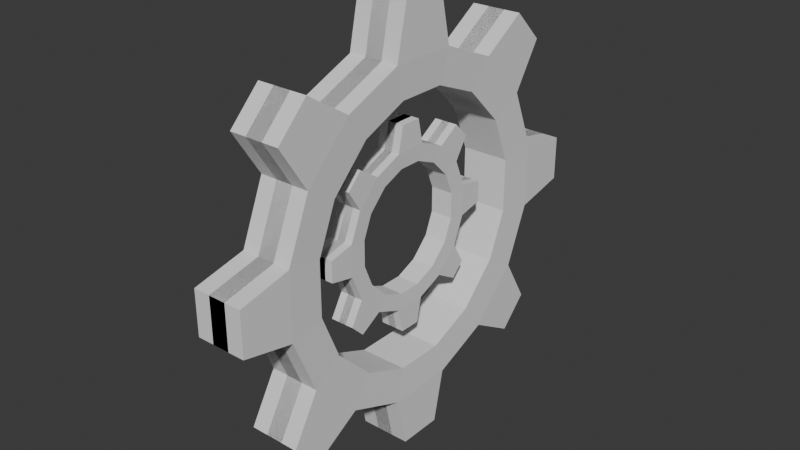 # Source: gear_2.blend  (saved by Blender 5.1.29; exported with 4.5.12 LTS)
import bpy
from mathutils import Matrix  # noqa: F401  (used for matrix-valued properties, if any)

bpy.ops.wm.read_factory_settings(use_empty=True)
scene = bpy.context.scene
scene.name = 'Scene'

# ---- collections
col_collection = bpy.data.collections.new('Collection'); scene.collection.children.link(col_collection)

# ---- world
world_world = bpy.data.worlds.new('World'); scene.world = world_world
world_world.use_nodes = True; world_world.node_tree.nodes.clear()
_N = world_world.node_tree.nodes; _L = world_world.node_tree.links
n0 = _N.new('ShaderNodeOutputWorld'); n0.name = 'World Output'; n0.location = (200, 100)
n1 = _N.new('ShaderNodeBackground'); n1.name = 'Background'; n1.location = (-200, 100)
n1.inputs[0].default_value = (0.05088, 0.05088, 0.05088, 1.0)
_L.new(n1.outputs[0], n0.inputs[0])
n0.is_active_output = True
world_world.color = (0.05088, 0.05088, 0.05088)
world_world.sun_shadow_jitter_overblur = 0.0

# ---- meshes
me_plane = bpy.data.meshes.new('Plane')
me_plane.from_pydata([(-0.3006, 0.7741, 7.516), (-0.3006, 5.862, 4.767), (-0.3006, 4.767, 5.862), (-0.3006, 7.516, 0.7741), (-0.3006, 7.516, -0.7741), (-0.3006, 0.7741, -7.516), (-0.3006, 5.807, -4.822), (-0.3006, 4.822, -5.807), (0.8291, 2.458, 3.891), (0.8291, 0.8429, 4.56), (0.8291, 0.8429, -4.56), (0.8291, 2.458, -3.891), (0.8291, 3.791, -2.558), (0.8291, 4.46, -0.9424), (0.8291, 4.46, 0.9424), (0.8291, 3.791, 2.558), (0.882, 0.7741, 7.516), (0.882, 0.7741, -7.516), (0.882, 4.822, -5.807), (0.882, 5.807, -4.822), (0.882, 7.516, -0.7741), (0.882, 7.516, 0.7741), (0.882, 5.862, 4.767), (0.882, 4.767, 5.862), (-0.3006, 0.0, 7.516), (0.882, 0.0, 5.694), (0.882, 0.0, 7.516), (-0.3006, 0.0, -7.516), (0.882, 0.0, -5.694), (0.882, 0.0, -7.516), (-0.3006, 3.197, 4.855), (-0.3006, 1.173, 5.694), (-0.3006, 1.173, -5.694), (-0.3006, 3.197, -4.855), (-0.3006, 4.855, -3.197), (-0.3006, 5.694, -1.173), (-0.3006, 5.694, 1.173), (-0.3006, 4.855, 3.197), (0.882, 3.197, 4.855), (0.882, 1.173, 5.694), (0.882, 1.173, -5.694), (0.8291, 0.0, -4.56), (0.882, 3.197, -4.855), (0.882, 4.855, -3.197), (0.882, 5.694, -1.173), (0.882, 5.694, 1.173), (0.882, 4.855, 3.197), (0.8291, 0.0, 4.56), (0.0, 2.458, 3.891), (0.0, 0.8429, 4.56), (0.0, 0.8429, -4.56), (0.0, 2.458, -3.891), (0.0, 3.791, -2.558), (0.0, 4.46, -0.9424), (0.0, 4.46, 0.9424), (0.0, 3.791, 2.558), (0.0, 0.0, -4.56), (0.0, 0.0, 4.56), (0.3006, 0.7741, 7.516), (0.3006, 5.862, 4.767), (0.3006, 4.767, 5.862), (0.3006, 7.516, 0.7741), (0.3006, 7.516, -0.7741), (0.3006, 0.7741, -7.516), (0.3006, 5.807, -4.822), (0.3006, 4.822, -5.807), (-0.8291, 2.458, 3.891), (-0.8291, 0.8429, 4.56), (-0.8291, 0.8429, -4.56), (-0.8291, 2.458, -3.891), (-0.8291, 3.791, -2.558), (-0.8291, 4.46, -0.9424), (-0.8291, 4.46, 0.9424), (-0.8291, 3.791, 2.558), (-0.882, 0.7741, 7.516), (-0.882, 0.7741, -7.516), (-0.882, 4.822, -5.807), (-0.882, 5.807, -4.822), (-0.882, 7.516, -0.7741), (-0.882, 7.516, 0.7741), (-0.882, 5.862, 4.767), (-0.882, 4.767, 5.862), (0.3006, 0.0, 7.516), (-0.882, 0.0, 5.694), (-0.882, 0.0, 7.516), (0.3006, 0.0, -7.516), (-0.882, 0.0, -5.694), (-0.882, 0.0, -7.516), (0.3006, 3.197, 4.855), (0.3006, 1.173, 5.694), (0.3006, 1.173, -5.694), (0.3006, 3.197, -4.855), (0.3006, 4.855, -3.197), (0.3006, 5.694, -1.173), (0.3006, 5.694, 1.173), (0.3006, 4.855, 3.197), (-0.882, 3.197, 4.855), (-0.882, 1.173, 5.694), (-0.882, 1.173, -5.694), (-0.8291, 0.0, -4.56), (-0.882, 3.197, -4.855), (-0.882, 4.855, -3.197), (-0.882, 5.694, -1.173), (-0.882, 5.694, 1.173), (-0.882, 4.855, 3.197), (-0.8291, 0.0, 4.56), (-0.3006, -0.7741, 7.516), (-0.3006, -5.862, 4.767), (-0.3006, -4.767, 5.862), (-0.3006, -7.516, 0.7741), (-0.3006, -7.516, -0.7741), (-0.3006, -0.7741, -7.516), (-0.3006, -5.807, -4.822), (-0.3006, -4.822, -5.807), (0.8291, -2.458, 3.891), (0.8291, -0.8429, 4.56), (0.8291, -0.8429, -4.56), (0.8291, -2.458, -3.891), (0.8291, -3.791, -2.558), (0.8291, -4.46, -0.9424), (0.8291, -4.46, 0.9424), (0.8291, -3.791, 2.558), (0.882, -0.7741, 7.516), (0.882, -0.7741, -7.516), (0.882, -4.822, -5.807), (0.882, -5.807, -4.822), (0.882, -7.516, -0.7741), (0.882, -7.516, 0.7741), (0.882, -5.862, 4.767), (0.882, -4.767, 5.862), (-0.3006, -3.197, 4.855), (-0.3006, -1.173, 5.694), (-0.3006, -1.173, -5.694), (-0.3006, -3.197, -4.855), (-0.3006, -4.855, -3.197), (-0.3006, -5.694, -1.173), (-0.3006, -5.694, 1.173), (-0.3006, -4.855, 3.197), (0.882, -3.197, 4.855), (0.882, -1.173, 5.694), (0.882, -1.173, -5.694), (0.882, -3.197, -4.855), (0.882, -4.855, -3.197), (0.882, -5.694, -1.173), (0.882, -5.694, 1.173), (0.882, -4.855, 3.197), (0.0, -2.458, 3.891), (0.0, -0.8429, 4.56), (0.0, -0.8429, -4.56), (0.0, -2.458, -3.891), (0.0, -3.791, -2.558), (0.0, -4.46, -0.9424), (0.0, -4.46, 0.9424), (0.0, -3.791, 2.558), (0.3006, -0.7741, 7.516), (0.3006, -5.862, 4.767), (0.3006, -4.767, 5.862), (0.3006, -7.516, 0.7741), (0.3006, -7.516, -0.7741), (0.3006, -0.7741, -7.516), (0.3006, -5.807, -4.822), (0.3006, -4.822, -5.807), (-0.8291, -2.458, 3.891), (-0.8291, -0.8429, 4.56), (-0.8291, -0.8429, -4.56), (-0.8291, -2.458, -3.891), (-0.8291, -3.791, -2.558), (-0.8291, -4.46, -0.9424), (-0.8291, -4.46, 0.9424), (-0.8291, -3.791, 2.558), (-0.882, -0.7741, 7.516), (-0.882, -0.7741, -7.516), (-0.882, -4.822, -5.807), (-0.882, -5.807, -4.822), (-0.882, -7.516, -0.7741), (-0.882, -7.516, 0.7741), (-0.882, -5.862, 4.767), (-0.882, -4.767, 5.862), (0.3006, -3.197, 4.855), (0.3006, -1.173, 5.694), (0.3006, -1.173, -5.694), (0.3006, -3.197, -4.855), (0.3006, -4.855, -3.197), (0.3006, -5.694, -1.173), (0.3006, -5.694, 1.173), (0.3006, -4.855, 3.197), (-0.882, -3.197, 4.855), (-0.882, -1.173, 5.694), (-0.882, -1.173, -5.694), (-0.882, -3.197, -4.855), (-0.882, -4.855, -3.197), (-0.882, -5.694, -1.173), (-0.882, -5.694, 1.173), (-0.882, -4.855, 3.197)], [], [(25, 39, 16, 26), (38, 46, 22, 23), (45, 44, 20, 21), (43, 42, 18, 19), (30, 31, 39, 38), (36, 37, 46, 45), (31, 0, 16, 39), (27, 5, 17, 29), (2, 30, 38, 23), (7, 6, 19, 18), (37, 1, 22, 46), (4, 3, 21, 20), (3, 36, 45, 21), (1, 2, 23, 22), (32, 33, 42, 40), (35, 4, 20, 44), (5, 32, 40, 17), (6, 34, 43, 19), (34, 35, 44, 43), (33, 7, 18, 42), (0, 24, 26, 16), (40, 28, 29, 17), (9, 8, 38, 39), (10, 41, 28, 40), (11, 10, 40, 42), (12, 11, 42, 43), (13, 12, 43, 44), (14, 13, 44, 45), (15, 14, 45, 46), (8, 15, 46, 38), (47, 9, 39, 25), (15, 8, 48, 55), (12, 13, 53, 52), (41, 10, 50, 56), (9, 47, 57, 49), (13, 14, 54, 53), (10, 11, 51, 50), (14, 15, 55, 54), (11, 12, 52, 51), (8, 9, 49, 48), (83, 84, 74, 97), (96, 81, 80, 104), (103, 79, 78, 102), (101, 77, 76, 100), (88, 96, 97, 89), (94, 103, 104, 95), (89, 97, 74, 58), (85, 87, 75, 63), (60, 81, 96, 88), (65, 76, 77, 64), (95, 104, 80, 59), (62, 78, 79, 61), (61, 79, 103, 94), (59, 80, 81, 60), (90, 98, 100, 91), (93, 102, 78, 62), (63, 75, 98, 90), (64, 77, 101, 92), (92, 101, 102, 93), (91, 100, 76, 65), (58, 74, 84, 82), (98, 75, 87, 86), (67, 97, 96, 66), (68, 98, 86, 99), (69, 100, 98, 68), (70, 101, 100, 69), (71, 102, 101, 70), (72, 103, 102, 71), (73, 104, 103, 72), (66, 96, 104, 73), (105, 83, 97, 67), (73, 55, 48, 66), (70, 52, 53, 71), (99, 56, 50, 68), (67, 49, 57, 105), (71, 53, 54, 72), (68, 50, 51, 69), (72, 54, 55, 73), (69, 51, 52, 70), (66, 48, 49, 67), (25, 26, 122, 139), (138, 129, 128, 145), (144, 127, 126, 143), (142, 125, 124, 141), (130, 138, 139, 131), (136, 144, 145, 137), (131, 139, 122, 106), (27, 29, 123, 111), (108, 129, 138, 130), (113, 124, 125, 112), (137, 145, 128, 107), (110, 126, 127, 109), (109, 127, 144, 136), (107, 128, 129, 108), (132, 140, 141, 133), (135, 143, 126, 110), (111, 123, 140, 132), (112, 125, 142, 134), (134, 142, 143, 135), (133, 141, 124, 113), (106, 122, 26, 24), (140, 123, 29, 28), (115, 139, 138, 114), (116, 140, 28, 41), (117, 141, 140, 116), (118, 142, 141, 117), (119, 143, 142, 118), (120, 144, 143, 119), (121, 145, 144, 120), (114, 138, 145, 121), (47, 25, 139, 115), (121, 153, 146, 114), (118, 150, 151, 119), (41, 56, 148, 116), (115, 147, 57, 47), (119, 151, 152, 120), (116, 148, 149, 117), (120, 152, 153, 121), (117, 149, 150, 118), (114, 146, 147, 115), (83, 187, 170, 84), (186, 193, 176, 177), (192, 191, 174, 175), (190, 189, 172, 173), (178, 179, 187, 186), (184, 185, 193, 192), (179, 154, 170, 187), (85, 159, 171, 87), (156, 178, 186, 177), (161, 160, 173, 172), (185, 155, 176, 193), (158, 157, 175, 174), (157, 184, 192, 175), (155, 156, 177, 176), (180, 181, 189, 188), (183, 158, 174, 191), (159, 180, 188, 171), (160, 182, 190, 173), (182, 183, 191, 190), (181, 161, 172, 189), (154, 82, 84, 170), (188, 86, 87, 171), (163, 162, 186, 187), (164, 99, 86, 188), (165, 164, 188, 189), (166, 165, 189, 190), (167, 166, 190, 191), (168, 167, 191, 192), (169, 168, 192, 193), (162, 169, 193, 186), (105, 163, 187, 83), (169, 162, 146, 153), (166, 167, 151, 150), (99, 164, 148, 56), (163, 105, 57, 147), (167, 168, 152, 151), (164, 165, 149, 148), (168, 169, 153, 152), (165, 166, 150, 149), (162, 163, 147, 146)])
_uv = me_plane.uv_layers.new(name='UVMap')
_uv.uv.foreach_set('vector', [0.03931, 0.5, 0.03931, 0.5949, 0.03931, 0.5949, 0.03931, 0.5, 0.1071, 0.7587, 0.2413, 0.8929, 0.2413, 0.8929, 0.1071, 0.7587, 0.4051, 0.9607, 0.5949, 0.9607, 0.5949, 0.9607, 0.4051, 0.9607, 0.7587, 0.8929, 0.8929, 0.7587, 0.8929, 0.7587, 0.7587, 0.8929, 0.1071, 0.7587, 0.03931, 0.5949, 0.03931, 0.5949, 0.1071, 0.7587, 0.4051, 0.9607, 0.2413, 0.8929, 0.2413, 0.8929, 0.4051, 0.9607, 0.03931, 0.5949, 0.03931, 0.5949, 0.03931, 0.5949, 0.03931, 0.5949, 0.9607, 0.5, 0.9607, 0.5949, 0.9607, 0.5949, 0.9607, 0.5, 0.1071, 0.7587, 0.1071, 0.7587, 0.1071, 0.7587, 0.1071, 0.7587, 0.8929, 0.7587, 0.7587, 0.8929, 0.7587, 0.8929, 0.8929, 0.7587, 0.2413, 0.8929, 0.2413, 0.8929, 0.2413, 0.8929, 0.2413, 0.8929, 0.5949, 0.9607, 0.4051, 0.9607, 0.4051, 0.9607, 0.5949, 0.9607, 0.4051, 0.9607, 0.4051, 0.9607, 0.4051, 0.9607, 0.4051, 0.9607, 0.2413, 0.8929, 0.1071, 0.7587, 0.1071, 0.7587, 0.2413, 0.8929, 0.9607, 0.5949, 0.8929, 0.7587, 0.8929, 0.7587, 0.9607, 0.5949, 0.5949, 0.9607, 0.5949, 0.9607, 0.5949, 0.9607, 0.5949, 0.9607, 0.9607, 0.5949, 0.9607, 0.5949, 0.9607, 0.5949, 0.9607, 0.5949, 0.7587, 0.8929, 0.7587, 0.8929, 0.7587, 0.8929, 0.7587, 0.8929, 0.7587, 0.8929, 0.5949, 0.9607, 0.5949, 0.9607, 0.7587, 0.8929, 0.8929, 0.7587, 0.8929, 0.7587, 0.8929, 0.7587, 0.8929, 0.7587, 0.03931, 0.5949, 0.03931, 0.5, 0.03931, 0.5, 0.03931, 0.5949, 0.9607, 0.5949, 0.9607, 0.5, 0.9607, 0.5, 0.9607, 0.5949, 0.0808, 0.5866, 0.1423, 0.7352, 0.1071, 0.7587, 0.03931, 0.5949, 0.9192, 0.5866, 0.9192, 0.5415, 0.9607, 0.5, 0.9607, 0.5949, 0.8577, 0.7352, 0.9192, 0.5866, 0.9607, 0.5949, 0.8929, 0.7587, 0.7352, 0.8577, 0.8577, 0.7352, 0.8929, 0.7587, 0.7587, 0.8929, 0.5866, 0.9192, 0.7352, 0.8577, 0.7587, 0.8929, 0.5949, 0.9607, 0.4134, 0.9192, 0.5866, 0.9192, 0.5949, 0.9607, 0.4051, 0.9607, 0.2648, 0.8577, 0.4134, 0.9192, 0.4051, 0.9607, 0.2413, 0.8929, 0.1423, 0.7352, 0.2648, 0.8577, 0.2413, 0.8929, 0.1071, 0.7587, 0.0808, 0.5415, 0.0808, 0.5866, 0.03931, 0.5949, 0.03931, 0.5, 0.2648, 0.8577, 0.1423, 0.7352, 0.1423, 0.7352, 0.2648, 0.8577, 0.7352, 0.8577, 0.5866, 0.9192, 0.5866, 0.9192, 0.7352, 0.8577, 0.9192, 0.5415, 0.9192, 0.5866, 0.9192, 0.5866, 0.9192, 0.5415, 0.0808, 0.5866, 0.0808, 0.5415, 0.0808, 0.5415, 0.0808, 0.5866, 0.5866, 0.9192, 0.4134, 0.9192, 0.4134, 0.9192, 0.5866, 0.9192, 0.9192, 0.5866, 0.8577, 0.7352, 0.8577, 0.7352, 0.9192, 0.5866, 0.4134, 0.9192, 0.2648, 0.8577, 0.2648, 0.8577, 0.4134, 0.9192, 0.8577, 0.7352, 0.7352, 0.8577, 0.7352, 0.8577, 0.8577, 0.7352, 0.1423, 0.7352, 0.0808, 0.5866, 0.0808, 0.5866, 0.1423, 0.7352, 0.03931, 0.5, 0.03931, 0.5, 0.03931, 0.5949, 0.03931, 0.5949, 0.1071, 0.7587, 0.1071, 0.7587, 0.2413, 0.8929, 0.2413, 0.8929, 0.4051, 0.9607, 0.4051, 0.9607, 0.5949, 0.9607, 0.5949, 0.9607, 0.7587, 0.8929, 0.7587, 0.8929, 0.8929, 0.7587, 0.8929, 0.7587, 0.1071, 0.7587, 0.1071, 0.7587, 0.03931, 0.5949, 0.03931, 0.5949, 0.4051, 0.9607, 0.4051, 0.9607, 0.2413, 0.8929, 0.2413, 0.8929, 0.03931, 0.5949, 0.03931, 0.5949, 0.03931, 0.5949, 0.03931, 0.5949, 0.9607, 0.5, 0.9607, 0.5, 0.9607, 0.5949, 0.9607, 0.5949, 0.1071, 0.7587, 0.1071, 0.7587, 0.1071, 0.7587, 0.1071, 0.7587, 0.8929, 0.7587, 0.8929, 0.7587, 0.7587, 0.8929, 0.7587, 0.8929, 0.2413, 0.8929, 0.2413, 0.8929, 0.2413, 0.8929, 0.2413, 0.8929, 0.5949, 0.9607, 0.5949, 0.9607, 0.4051, 0.9607, 0.4051, 0.9607, 0.4051, 0.9607, 0.4051, 0.9607, 0.4051, 0.9607, 0.4051, 0.9607, 0.2413, 0.8929, 0.2413, 0.8929, 0.1071, 0.7587, 0.1071, 0.7587, 0.9607, 0.5949, 0.9607, 0.5949, 0.8929, 0.7587, 0.8929, 0.7587, 0.5949, 0.9607, 0.5949, 0.9607, 0.5949, 0.9607, 0.5949, 0.9607, 0.9607, 0.5949, 0.9607, 0.5949, 0.9607, 0.5949, 0.9607, 0.5949, 0.7587, 0.8929, 0.7587, 0.8929, 0.7587, 0.8929, 0.7587, 0.8929, 0.7587, 0.8929, 0.7587, 0.8929, 0.5949, 0.9607, 0.5949, 0.9607, 0.8929, 0.7587, 0.8929, 0.7587, 0.8929, 0.7587, 0.8929, 0.7587, 0.03931, 0.5949, 0.03931, 0.5949, 0.03931, 0.5, 0.03931, 0.5, 0.9607, 0.5949, 0.9607, 0.5949, 0.9607, 0.5, 0.9607, 0.5, 0.0808, 0.5866, 0.03931, 0.5949, 0.1071, 0.7587, 0.1423, 0.7352, 0.9192, 0.5866, 0.9607, 0.5949, 0.9607, 0.5, 0.9192, 0.5415, 0.8577, 0.7352, 0.8929, 0.7587, 0.9607, 0.5949, 0.9192, 0.5866, 0.7352, 0.8577, 0.7587, 0.8929, 0.8929, 0.7587, 0.8577, 0.7352, 0.5866, 0.9192, 0.5949, 0.9607, 0.7587, 0.8929, 0.7352, 0.8577, 0.4134, 0.9192, 0.4051, 0.9607, 0.5949, 0.9607, 0.5866, 0.9192, 0.2648, 0.8577, 0.2413, 0.8929, 0.4051, 0.9607, 0.4134, 0.9192, 0.1423, 0.7352, 0.1071, 0.7587, 0.2413, 0.8929, 0.2648, 0.8577, 0.0808, 0.5415, 0.03931, 0.5, 0.03931, 0.5949, 0.0808, 0.5866, 0.2648, 0.8577, 0.2648, 0.8577, 0.1423, 0.7352, 0.1423, 0.7352, 0.7352, 0.8577, 0.7352, 0.8577, 0.5866, 0.9192, 0.5866, 0.9192, 0.9192, 0.5415, 0.9192, 0.5415, 0.9192, 0.5866, 0.9192, 0.5866, 0.0808, 0.5866, 0.0808, 0.5866, 0.0808, 0.5415, 0.0808, 0.5415, 0.5866, 0.9192, 0.5866, 0.9192, 0.4134, 0.9192, 0.4134, 0.9192, 0.9192, 0.5866, 0.9192, 0.5866, 0.8577, 0.7352, 0.8577, 0.7352, 0.4134, 0.9192, 0.4134, 0.9192, 0.2648, 0.8577, 0.2648, 0.8577, 0.8577, 0.7352, 0.8577, 0.7352, 0.7352, 0.8577, 0.7352, 0.8577, 0.1423, 0.7352, 0.1423, 0.7352, 0.0808, 0.5866, 0.0808, 0.5866, 0.03931, 0.5, 0.03931, 0.5, 0.03931, 0.5949, 0.03931, 0.5949, 0.1071, 0.7587, 0.1071, 0.7587, 0.2413, 0.8929, 0.2413, 0.8929, 0.4051, 0.9607, 0.4051, 0.9607, 0.5949, 0.9607, 0.5949, 0.9607, 0.7587, 0.8929, 0.7587, 0.8929, 0.8929, 0.7587, 0.8929, 0.7587, 0.1071, 0.7587, 0.1071, 0.7587, 0.03931, 0.5949, 0.03931, 0.5949, 0.4051, 0.9607, 0.4051, 0.9607, 0.2413, 0.8929, 0.2413, 0.8929, 0.03931, 0.5949, 0.03931, 0.5949, 0.03931, 0.5949, 0.03931, 0.5949, 0.9607, 0.5, 0.9607, 0.5, 0.9607, 0.5949, 0.9607, 0.5949, 0.1071, 0.7587, 0.1071, 0.7587, 0.1071, 0.7587, 0.1071, 0.7587, 0.8929, 0.7587, 0.8929, 0.7587, 0.7587, 0.8929, 0.7587, 0.8929, 0.2413, 0.8929, 0.2413, 0.8929, 0.2413, 0.8929, 0.2413, 0.8929, 0.5949, 0.9607, 0.5949, 0.9607, 0.4051, 0.9607, 0.4051, 0.9607, 0.4051, 0.9607, 0.4051, 0.9607, 0.4051, 0.9607, 0.4051, 0.9607, 0.2413, 0.8929, 0.2413, 0.8929, 0.1071, 0.7587, 0.1071, 0.7587, 0.9607, 0.5949, 0.9607, 0.5949, 0.8929, 0.7587, 0.8929, 0.7587, 0.5949, 0.9607, 0.5949, 0.9607, 0.5949, 0.9607, 0.5949, 0.9607, 0.9607, 0.5949, 0.9607, 0.5949, 0.9607, 0.5949, 0.9607, 0.5949, 0.7587, 0.8929, 0.7587, 0.8929, 0.7587, 0.8929, 0.7587, 0.8929, 0.7587, 0.8929, 0.7587, 0.8929, 0.5949, 0.9607, 0.5949, 0.9607, 0.8929, 0.7587, 0.8929, 0.7587, 0.8929, 0.7587, 0.8929, 0.7587, 0.03931, 0.5949, 0.03931, 0.5949, 0.03931, 0.5, 0.03931, 0.5, 0.9607, 0.5949, 0.9607, 0.5949, 0.9607, 0.5, 0.9607, 0.5, 0.0808, 0.5866, 0.03931, 0.5949, 0.1071, 0.7587, 0.1423, 0.7352, 0.9192, 0.5866, 0.9607, 0.5949, 0.9607, 0.5, 0.9192, 0.5415, 0.8577, 0.7352, 0.8929, 0.7587, 0.9607, 0.5949, 0.9192, 0.5866, 0.7352, 0.8577, 0.7587, 0.8929, 0.8929, 0.7587, 0.8577, 0.7352, 0.5866, 0.9192, 0.5949, 0.9607, 0.7587, 0.8929, 0.7352, 0.8577, 0.4134, 0.9192, 0.4051, 0.9607, 0.5949, 0.9607, 0.5866, 0.9192, 0.2648, 0.8577, 0.2413, 0.8929, 0.4051, 0.9607, 0.4134, 0.9192, 0.1423, 0.7352, 0.1071, 0.7587, 0.2413, 0.8929, 0.2648, 0.8577, 0.0808, 0.5415, 0.03931, 0.5, 0.03931, 0.5949, 0.0808, 0.5866, 0.2648, 0.8577, 0.2648, 0.8577, 0.1423, 0.7352, 0.1423, 0.7352, 0.7352, 0.8577, 0.7352, 0.8577, 0.5866, 0.9192, 0.5866, 0.9192, 0.9192, 0.5415, 0.9192, 0.5415, 0.9192, 0.5866, 0.9192, 0.5866, 0.0808, 0.5866, 0.0808, 0.5866, 0.0808, 0.5415, 0.0808, 0.5415, 0.5866, 0.9192, 0.5866, 0.9192, 0.4134, 0.9192, 0.4134, 0.9192, 0.9192, 0.5866, 0.9192, 0.5866, 0.8577, 0.7352, 0.8577, 0.7352, 0.4134, 0.9192, 0.4134, 0.9192, 0.2648, 0.8577, 0.2648, 0.8577, 0.8577, 0.7352, 0.8577, 0.7352, 0.7352, 0.8577, 0.7352, 0.8577, 0.1423, 0.7352, 0.1423, 0.7352, 0.0808, 0.5866, 0.0808, 0.5866, 0.03931, 0.5, 0.03931, 0.5949, 0.03931, 0.5949, 0.03931, 0.5, 0.1071, 0.7587, 0.2413, 0.8929, 0.2413, 0.8929, 0.1071, 0.7587, 0.4051, 0.9607, 0.5949, 0.9607, 0.5949, 0.9607, 0.4051, 0.9607, 0.7587, 0.8929, 0.8929, 0.7587, 0.8929, 0.7587, 0.7587, 0.8929, 0.1071, 0.7587, 0.03931, 0.5949, 0.03931, 0.5949, 0.1071, 0.7587, 0.4051, 0.9607, 0.2413, 0.8929, 0.2413, 0.8929, 0.4051, 0.9607, 0.03931, 0.5949, 0.03931, 0.5949, 0.03931, 0.5949, 0.03931, 0.5949, 0.9607, 0.5, 0.9607, 0.5949, 0.9607, 0.5949, 0.9607, 0.5, 0.1071, 0.7587, 0.1071, 0.7587, 0.1071, 0.7587, 0.1071, 0.7587, 0.8929, 0.7587, 0.7587, 0.8929, 0.7587, 0.8929, 0.8929, 0.7587, 0.2413, 0.8929, 0.2413, 0.8929, 0.2413, 0.8929, 0.2413, 0.8929, 0.5949, 0.9607, 0.4051, 0.9607, 0.4051, 0.9607, 0.5949, 0.9607, 0.4051, 0.9607, 0.4051, 0.9607, 0.4051, 0.9607, 0.4051, 0.9607, 0.2413, 0.8929, 0.1071, 0.7587, 0.1071, 0.7587, 0.2413, 0.8929, 0.9607, 0.5949, 0.8929, 0.7587, 0.8929, 0.7587, 0.9607, 0.5949, 0.5949, 0.9607, 0.5949, 0.9607, 0.5949, 0.9607, 0.5949, 0.9607, 0.9607, 0.5949, 0.9607, 0.5949, 0.9607, 0.5949, 0.9607, 0.5949, 0.7587, 0.8929, 0.7587, 0.8929, 0.7587, 0.8929, 0.7587, 0.8929, 0.7587, 0.8929, 0.5949, 0.9607, 0.5949, 0.9607, 0.7587, 0.8929, 0.8929, 0.7587, 0.8929, 0.7587, 0.8929, 0.7587, 0.8929, 0.7587, 0.03931, 0.5949, 0.03931, 0.5, 0.03931, 0.5, 0.03931, 0.5949, 0.9607, 0.5949, 0.9607, 0.5, 0.9607, 0.5, 0.9607, 0.5949, 0.0808, 0.5866, 0.1423, 0.7352, 0.1071, 0.7587, 0.03931, 0.5949, 0.9192, 0.5866, 0.9192, 0.5415, 0.9607, 0.5, 0.9607, 0.5949, 0.8577, 0.7352, 0.9192, 0.5866, 0.9607, 0.5949, 0.8929, 0.7587, 0.7352, 0.8577, 0.8577, 0.7352, 0.8929, 0.7587, 0.7587, 0.8929, 0.5866, 0.9192, 0.7352, 0.8577, 0.7587, 0.8929, 0.5949, 0.9607, 0.4134, 0.9192, 0.5866, 0.9192, 0.5949, 0.9607, 0.4051, 0.9607, 0.2648, 0.8577, 0.4134, 0.9192, 0.4051, 0.9607, 0.2413, 0.8929, 0.1423, 0.7352, 0.2648, 0.8577, 0.2413, 0.8929, 0.1071, 0.7587, 0.0808, 0.5415, 0.0808, 0.5866, 0.03931, 0.5949, 0.03931, 0.5, 0.2648, 0.8577, 0.1423, 0.7352, 0.1423, 0.7352, 0.2648, 0.8577, 0.7352, 0.8577, 0.5866, 0.9192, 0.5866, 0.9192, 0.7352, 0.8577, 0.9192, 0.5415, 0.9192, 0.5866, 0.9192, 0.5866, 0.9192, 0.5415, 0.0808, 0.5866, 0.0808, 0.5415, 0.0808, 0.5415, 0.0808, 0.5866, 0.5866, 0.9192, 0.4134, 0.9192, 0.4134, 0.9192, 0.5866, 0.9192, 0.9192, 0.5866, 0.8577, 0.7352, 0.8577, 0.7352, 0.9192, 0.5866, 0.4134, 0.9192, 0.2648, 0.8577, 0.2648, 0.8577, 0.4134, 0.9192, 0.8577, 0.7352, 0.7352, 0.8577, 0.7352, 0.8577, 0.8577, 0.7352, 0.1423, 0.7352, 0.0808, 0.5866, 0.0808, 0.5866, 0.1423, 0.7352])
me_plane.update()
me_plane_001 = bpy.data.meshes.new('Plane.001')
me_plane_001.from_pydata([(-0.3006, 0.7741, 7.516), (-0.3006, 5.862, 4.767), (-0.3006, 4.767, 5.862), (-0.3006, 7.516, 0.7741), (-0.3006, 7.516, -0.7741), (-0.3006, 0.7741, -7.516), (-0.3006, 5.807, -4.822), (-0.3006, 4.822, -5.807), (0.8291, 2.458, 3.891), (0.8291, 0.8429, 4.56), (0.8291, 0.8429, -4.56), (0.8291, 2.458, -3.891), (0.8291, 3.791, -2.558), (0.8291, 4.46, -0.9424), (0.8291, 4.46, 0.9424), (0.8291, 3.791, 2.558), (0.882, 0.7741, 7.516), (0.882, 0.7741, -7.516), (0.882, 4.822, -5.807), (0.882, 5.807, -4.822), (0.882, 7.516, -0.7741), (0.882, 7.516, 0.7741), (0.882, 5.862, 4.767), (0.882, 4.767, 5.862), (-0.3006, 0.0, 7.516), (0.882, 0.0, 5.694), (0.882, 0.0, 7.516), (-0.3006, 0.0, -7.516), (0.882, 0.0, -5.694), (0.882, 0.0, -7.516), (-0.3006, 3.197, 4.855), (-0.3006, 1.173, 5.694), (-0.3006, 1.173, -5.694), (-0.3006, 3.197, -4.855), (-0.3006, 4.855, -3.197), (-0.3006, 5.694, -1.173), (-0.3006, 5.694, 1.173), (-0.3006, 4.855, 3.197), (0.882, 3.197, 4.855), (0.882, 1.173, 5.694), (0.882, 1.173, -5.694), (0.8291, 0.0, -4.56), (0.882, 3.197, -4.855), (0.882, 4.855, -3.197), (0.882, 5.694, -1.173), (0.882, 5.694, 1.173), (0.882, 4.855, 3.197), (0.8291, 0.0, 4.56), (0.0, 2.458, 3.891), (0.0, 0.8429, 4.56), (0.0, 0.8429, -4.56), (0.0, 2.458, -3.891), (0.0, 3.791, -2.558), (0.0, 4.46, -0.9424), (0.0, 4.46, 0.9424), (0.0, 3.791, 2.558), (0.0, 0.0, -4.56), (0.0, 0.0, 4.56), (0.3006, 0.7741, 7.516), (0.3006, 5.862, 4.767), (0.3006, 4.767, 5.862), (0.3006, 7.516, 0.7741), (0.3006, 7.516, -0.7741), (0.3006, 0.7741, -7.516), (0.3006, 5.807, -4.822), (0.3006, 4.822, -5.807), (-0.8291, 2.458, 3.891), (-0.8291, 0.8429, 4.56), (-0.8291, 0.8429, -4.56), (-0.8291, 2.458, -3.891), (-0.8291, 3.791, -2.558), (-0.8291, 4.46, -0.9424), (-0.8291, 4.46, 0.9424), (-0.8291, 3.791, 2.558), (-0.882, 0.7741, 7.516), (-0.882, 0.7741, -7.516), (-0.882, 4.822, -5.807), (-0.882, 5.807, -4.822), (-0.882, 7.516, -0.7741), (-0.882, 7.516, 0.7741), (-0.882, 5.862, 4.767), (-0.882, 4.767, 5.862), (0.3006, 0.0, 7.516), (-0.882, 0.0, 5.694), (-0.882, 0.0, 7.516), (0.3006, 0.0, -7.516), (-0.882, 0.0, -5.694), (-0.882, 0.0, -7.516), (0.3006, 3.197, 4.855), (0.3006, 1.173, 5.694), (0.3006, 1.173, -5.694), (0.3006, 3.197, -4.855), (0.3006, 4.855, -3.197), (0.3006, 5.694, -1.173), (0.3006, 5.694, 1.173), (0.3006, 4.855, 3.197), (-0.882, 3.197, 4.855), (-0.882, 1.173, 5.694), (-0.882, 1.173, -5.694), (-0.8291, 0.0, -4.56), (-0.882, 3.197, -4.855), (-0.882, 4.855, -3.197), (-0.882, 5.694, -1.173), (-0.882, 5.694, 1.173), (-0.882, 4.855, 3.197), (-0.8291, 0.0, 4.56), (-0.3006, -0.7741, 7.516), (-0.3006, -5.862, 4.767), (-0.3006, -4.767, 5.862), (-0.3006, -7.516, 0.7741), (-0.3006, -7.516, -0.7741), (-0.3006, -0.7741, -7.516), (-0.3006, -5.807, -4.822), (-0.3006, -4.822, -5.807), (0.8291, -2.458, 3.891), (0.8291, -0.8429, 4.56), (0.8291, -0.8429, -4.56), (0.8291, -2.458, -3.891), (0.8291, -3.791, -2.558), (0.8291, -4.46, -0.9424), (0.8291, -4.46, 0.9424), (0.8291, -3.791, 2.558), (0.882, -0.7741, 7.516), (0.882, -0.7741, -7.516), (0.882, -4.822, -5.807), (0.882, -5.807, -4.822), (0.882, -7.516, -0.7741), (0.882, -7.516, 0.7741), (0.882, -5.862, 4.767), (0.882, -4.767, 5.862), (-0.3006, -3.197, 4.855), (-0.3006, -1.173, 5.694), (-0.3006, -1.173, -5.694), (-0.3006, -3.197, -4.855), (-0.3006, -4.855, -3.197), (-0.3006, -5.694, -1.173), (-0.3006, -5.694, 1.173), (-0.3006, -4.855, 3.197), (0.882, -3.197, 4.855), (0.882, -1.173, 5.694), (0.882, -1.173, -5.694), (0.882, -3.197, -4.855), (0.882, -4.855, -3.197), (0.882, -5.694, -1.173), (0.882, -5.694, 1.173), (0.882, -4.855, 3.197), (0.0, -2.458, 3.891), (0.0, -0.8429, 4.56), (0.0, -0.8429, -4.56), (0.0, -2.458, -3.891), (0.0, -3.791, -2.558), (0.0, -4.46, -0.9424), (0.0, -4.46, 0.9424), (0.0, -3.791, 2.558), (0.3006, -0.7741, 7.516), (0.3006, -5.862, 4.767), (0.3006, -4.767, 5.862), (0.3006, -7.516, 0.7741), (0.3006, -7.516, -0.7741), (0.3006, -0.7741, -7.516), (0.3006, -5.807, -4.822), (0.3006, -4.822, -5.807), (-0.8291, -2.458, 3.891), (-0.8291, -0.8429, 4.56), (-0.8291, -0.8429, -4.56), (-0.8291, -2.458, -3.891), (-0.8291, -3.791, -2.558), (-0.8291, -4.46, -0.9424), (-0.8291, -4.46, 0.9424), (-0.8291, -3.791, 2.558), (-0.882, -0.7741, 7.516), (-0.882, -0.7741, -7.516), (-0.882, -4.822, -5.807), (-0.882, -5.807, -4.822), (-0.882, -7.516, -0.7741), (-0.882, -7.516, 0.7741), (-0.882, -5.862, 4.767), (-0.882, -4.767, 5.862), (0.3006, -3.197, 4.855), (0.3006, -1.173, 5.694), (0.3006, -1.173, -5.694), (0.3006, -3.197, -4.855), (0.3006, -4.855, -3.197), (0.3006, -5.694, -1.173), (0.3006, -5.694, 1.173), (0.3006, -4.855, 3.197), (-0.882, -3.197, 4.855), (-0.882, -1.173, 5.694), (-0.882, -1.173, -5.694), (-0.882, -3.197, -4.855), (-0.882, -4.855, -3.197), (-0.882, -5.694, -1.173), (-0.882, -5.694, 1.173), (-0.882, -4.855, 3.197)], [], [(25, 39, 16, 26), (38, 46, 22, 23), (45, 44, 20, 21), (43, 42, 18, 19), (30, 31, 39, 38), (36, 37, 46, 45), (31, 0, 16, 39), (27, 5, 17, 29), (2, 30, 38, 23), (7, 6, 19, 18), (37, 1, 22, 46), (4, 3, 21, 20), (3, 36, 45, 21), (1, 2, 23, 22), (32, 33, 42, 40), (35, 4, 20, 44), (5, 32, 40, 17), (6, 34, 43, 19), (34, 35, 44, 43), (33, 7, 18, 42), (0, 24, 26, 16), (40, 28, 29, 17), (9, 8, 38, 39), (10, 41, 28, 40), (11, 10, 40, 42), (12, 11, 42, 43), (13, 12, 43, 44), (14, 13, 44, 45), (15, 14, 45, 46), (8, 15, 46, 38), (47, 9, 39, 25), (15, 8, 48, 55), (12, 13, 53, 52), (41, 10, 50, 56), (9, 47, 57, 49), (13, 14, 54, 53), (10, 11, 51, 50), (14, 15, 55, 54), (11, 12, 52, 51), (8, 9, 49, 48), (83, 84, 74, 97), (96, 81, 80, 104), (103, 79, 78, 102), (101, 77, 76, 100), (88, 96, 97, 89), (94, 103, 104, 95), (89, 97, 74, 58), (85, 87, 75, 63), (60, 81, 96, 88), (65, 76, 77, 64), (95, 104, 80, 59), (62, 78, 79, 61), (61, 79, 103, 94), (59, 80, 81, 60), (90, 98, 100, 91), (93, 102, 78, 62), (63, 75, 98, 90), (64, 77, 101, 92), (92, 101, 102, 93), (91, 100, 76, 65), (58, 74, 84, 82), (98, 75, 87, 86), (67, 97, 96, 66), (68, 98, 86, 99), (69, 100, 98, 68), (70, 101, 100, 69), (71, 102, 101, 70), (72, 103, 102, 71), (73, 104, 103, 72), (66, 96, 104, 73), (105, 83, 97, 67), (73, 55, 48, 66), (70, 52, 53, 71), (99, 56, 50, 68), (67, 49, 57, 105), (71, 53, 54, 72), (68, 50, 51, 69), (72, 54, 55, 73), (69, 51, 52, 70), (66, 48, 49, 67), (25, 26, 122, 139), (138, 129, 128, 145), (144, 127, 126, 143), (142, 125, 124, 141), (130, 138, 139, 131), (136, 144, 145, 137), (131, 139, 122, 106), (27, 29, 123, 111), (108, 129, 138, 130), (113, 124, 125, 112), (137, 145, 128, 107), (110, 126, 127, 109), (109, 127, 144, 136), (107, 128, 129, 108), (132, 140, 141, 133), (135, 143, 126, 110), (111, 123, 140, 132), (112, 125, 142, 134), (134, 142, 143, 135), (133, 141, 124, 113), (106, 122, 26, 24), (140, 123, 29, 28), (115, 139, 138, 114), (116, 140, 28, 41), (117, 141, 140, 116), (118, 142, 141, 117), (119, 143, 142, 118), (120, 144, 143, 119), (121, 145, 144, 120), (114, 138, 145, 121), (47, 25, 139, 115), (121, 153, 146, 114), (118, 150, 151, 119), (41, 56, 148, 116), (115, 147, 57, 47), (119, 151, 152, 120), (116, 148, 149, 117), (120, 152, 153, 121), (117, 149, 150, 118), (114, 146, 147, 115), (83, 187, 170, 84), (186, 193, 176, 177), (192, 191, 174, 175), (190, 189, 172, 173), (178, 179, 187, 186), (184, 185, 193, 192), (179, 154, 170, 187), (85, 159, 171, 87), (156, 178, 186, 177), (161, 160, 173, 172), (185, 155, 176, 193), (158, 157, 175, 174), (157, 184, 192, 175), (155, 156, 177, 176), (180, 181, 189, 188), (183, 158, 174, 191), (159, 180, 188, 171), (160, 182, 190, 173), (182, 183, 191, 190), (181, 161, 172, 189), (154, 82, 84, 170), (188, 86, 87, 171), (163, 162, 186, 187), (164, 99, 86, 188), (165, 164, 188, 189), (166, 165, 189, 190), (167, 166, 190, 191), (168, 167, 191, 192), (169, 168, 192, 193), (162, 169, 193, 186), (105, 163, 187, 83), (169, 162, 146, 153), (166, 167, 151, 150), (99, 164, 148, 56), (163, 105, 57, 147), (167, 168, 152, 151), (164, 165, 149, 148), (168, 169, 153, 152), (165, 166, 150, 149), (162, 163, 147, 146)])
_uv = me_plane_001.uv_layers.new(name='UVMap')
_uv.uv.foreach_set('vector', [0.03931, 0.5, 0.03931, 0.5949, 0.03931, 0.5949, 0.03931, 0.5, 0.1071, 0.7587, 0.2413, 0.8929, 0.2413, 0.8929, 0.1071, 0.7587, 0.4051, 0.9607, 0.5949, 0.9607, 0.5949, 0.9607, 0.4051, 0.9607, 0.7587, 0.8929, 0.8929, 0.7587, 0.8929, 0.7587, 0.7587, 0.8929, 0.1071, 0.7587, 0.03931, 0.5949, 0.03931, 0.5949, 0.1071, 0.7587, 0.4051, 0.9607, 0.2413, 0.8929, 0.2413, 0.8929, 0.4051, 0.9607, 0.03931, 0.5949, 0.03931, 0.5949, 0.03931, 0.5949, 0.03931, 0.5949, 0.9607, 0.5, 0.9607, 0.5949, 0.9607, 0.5949, 0.9607, 0.5, 0.1071, 0.7587, 0.1071, 0.7587, 0.1071, 0.7587, 0.1071, 0.7587, 0.8929, 0.7587, 0.7587, 0.8929, 0.7587, 0.8929, 0.8929, 0.7587, 0.2413, 0.8929, 0.2413, 0.8929, 0.2413, 0.8929, 0.2413, 0.8929, 0.5949, 0.9607, 0.4051, 0.9607, 0.4051, 0.9607, 0.5949, 0.9607, 0.4051, 0.9607, 0.4051, 0.9607, 0.4051, 0.9607, 0.4051, 0.9607, 0.2413, 0.8929, 0.1071, 0.7587, 0.1071, 0.7587, 0.2413, 0.8929, 0.9607, 0.5949, 0.8929, 0.7587, 0.8929, 0.7587, 0.9607, 0.5949, 0.5949, 0.9607, 0.5949, 0.9607, 0.5949, 0.9607, 0.5949, 0.9607, 0.9607, 0.5949, 0.9607, 0.5949, 0.9607, 0.5949, 0.9607, 0.5949, 0.7587, 0.8929, 0.7587, 0.8929, 0.7587, 0.8929, 0.7587, 0.8929, 0.7587, 0.8929, 0.5949, 0.9607, 0.5949, 0.9607, 0.7587, 0.8929, 0.8929, 0.7587, 0.8929, 0.7587, 0.8929, 0.7587, 0.8929, 0.7587, 0.03931, 0.5949, 0.03931, 0.5, 0.03931, 0.5, 0.03931, 0.5949, 0.9607, 0.5949, 0.9607, 0.5, 0.9607, 0.5, 0.9607, 0.5949, 0.0808, 0.5866, 0.1423, 0.7352, 0.1071, 0.7587, 0.03931, 0.5949, 0.9192, 0.5866, 0.9192, 0.5415, 0.9607, 0.5, 0.9607, 0.5949, 0.8577, 0.7352, 0.9192, 0.5866, 0.9607, 0.5949, 0.8929, 0.7587, 0.7352, 0.8577, 0.8577, 0.7352, 0.8929, 0.7587, 0.7587, 0.8929, 0.5866, 0.9192, 0.7352, 0.8577, 0.7587, 0.8929, 0.5949, 0.9607, 0.4134, 0.9192, 0.5866, 0.9192, 0.5949, 0.9607, 0.4051, 0.9607, 0.2648, 0.8577, 0.4134, 0.9192, 0.4051, 0.9607, 0.2413, 0.8929, 0.1423, 0.7352, 0.2648, 0.8577, 0.2413, 0.8929, 0.1071, 0.7587, 0.0808, 0.5415, 0.0808, 0.5866, 0.03931, 0.5949, 0.03931, 0.5, 0.2648, 0.8577, 0.1423, 0.7352, 0.1423, 0.7352, 0.2648, 0.8577, 0.7352, 0.8577, 0.5866, 0.9192, 0.5866, 0.9192, 0.7352, 0.8577, 0.9192, 0.5415, 0.9192, 0.5866, 0.9192, 0.5866, 0.9192, 0.5415, 0.0808, 0.5866, 0.0808, 0.5415, 0.0808, 0.5415, 0.0808, 0.5866, 0.5866, 0.9192, 0.4134, 0.9192, 0.4134, 0.9192, 0.5866, 0.9192, 0.9192, 0.5866, 0.8577, 0.7352, 0.8577, 0.7352, 0.9192, 0.5866, 0.4134, 0.9192, 0.2648, 0.8577, 0.2648, 0.8577, 0.4134, 0.9192, 0.8577, 0.7352, 0.7352, 0.8577, 0.7352, 0.8577, 0.8577, 0.7352, 0.1423, 0.7352, 0.0808, 0.5866, 0.0808, 0.5866, 0.1423, 0.7352, 0.03931, 0.5, 0.03931, 0.5, 0.03931, 0.5949, 0.03931, 0.5949, 0.1071, 0.7587, 0.1071, 0.7587, 0.2413, 0.8929, 0.2413, 0.8929, 0.4051, 0.9607, 0.4051, 0.9607, 0.5949, 0.9607, 0.5949, 0.9607, 0.7587, 0.8929, 0.7587, 0.8929, 0.8929, 0.7587, 0.8929, 0.7587, 0.1071, 0.7587, 0.1071, 0.7587, 0.03931, 0.5949, 0.03931, 0.5949, 0.4051, 0.9607, 0.4051, 0.9607, 0.2413, 0.8929, 0.2413, 0.8929, 0.03931, 0.5949, 0.03931, 0.5949, 0.03931, 0.5949, 0.03931, 0.5949, 0.9607, 0.5, 0.9607, 0.5, 0.9607, 0.5949, 0.9607, 0.5949, 0.1071, 0.7587, 0.1071, 0.7587, 0.1071, 0.7587, 0.1071, 0.7587, 0.8929, 0.7587, 0.8929, 0.7587, 0.7587, 0.8929, 0.7587, 0.8929, 0.2413, 0.8929, 0.2413, 0.8929, 0.2413, 0.8929, 0.2413, 0.8929, 0.5949, 0.9607, 0.5949, 0.9607, 0.4051, 0.9607, 0.4051, 0.9607, 0.4051, 0.9607, 0.4051, 0.9607, 0.4051, 0.9607, 0.4051, 0.9607, 0.2413, 0.8929, 0.2413, 0.8929, 0.1071, 0.7587, 0.1071, 0.7587, 0.9607, 0.5949, 0.9607, 0.5949, 0.8929, 0.7587, 0.8929, 0.7587, 0.5949, 0.9607, 0.5949, 0.9607, 0.5949, 0.9607, 0.5949, 0.9607, 0.9607, 0.5949, 0.9607, 0.5949, 0.9607, 0.5949, 0.9607, 0.5949, 0.7587, 0.8929, 0.7587, 0.8929, 0.7587, 0.8929, 0.7587, 0.8929, 0.7587, 0.8929, 0.7587, 0.8929, 0.5949, 0.9607, 0.5949, 0.9607, 0.8929, 0.7587, 0.8929, 0.7587, 0.8929, 0.7587, 0.8929, 0.7587, 0.03931, 0.5949, 0.03931, 0.5949, 0.03931, 0.5, 0.03931, 0.5, 0.9607, 0.5949, 0.9607, 0.5949, 0.9607, 0.5, 0.9607, 0.5, 0.0808, 0.5866, 0.03931, 0.5949, 0.1071, 0.7587, 0.1423, 0.7352, 0.9192, 0.5866, 0.9607, 0.5949, 0.9607, 0.5, 0.9192, 0.5415, 0.8577, 0.7352, 0.8929, 0.7587, 0.9607, 0.5949, 0.9192, 0.5866, 0.7352, 0.8577, 0.7587, 0.8929, 0.8929, 0.7587, 0.8577, 0.7352, 0.5866, 0.9192, 0.5949, 0.9607, 0.7587, 0.8929, 0.7352, 0.8577, 0.4134, 0.9192, 0.4051, 0.9607, 0.5949, 0.9607, 0.5866, 0.9192, 0.2648, 0.8577, 0.2413, 0.8929, 0.4051, 0.9607, 0.4134, 0.9192, 0.1423, 0.7352, 0.1071, 0.7587, 0.2413, 0.8929, 0.2648, 0.8577, 0.0808, 0.5415, 0.03931, 0.5, 0.03931, 0.5949, 0.0808, 0.5866, 0.2648, 0.8577, 0.2648, 0.8577, 0.1423, 0.7352, 0.1423, 0.7352, 0.7352, 0.8577, 0.7352, 0.8577, 0.5866, 0.9192, 0.5866, 0.9192, 0.9192, 0.5415, 0.9192, 0.5415, 0.9192, 0.5866, 0.9192, 0.5866, 0.0808, 0.5866, 0.0808, 0.5866, 0.0808, 0.5415, 0.0808, 0.5415, 0.5866, 0.9192, 0.5866, 0.9192, 0.4134, 0.9192, 0.4134, 0.9192, 0.9192, 0.5866, 0.9192, 0.5866, 0.8577, 0.7352, 0.8577, 0.7352, 0.4134, 0.9192, 0.4134, 0.9192, 0.2648, 0.8577, 0.2648, 0.8577, 0.8577, 0.7352, 0.8577, 0.7352, 0.7352, 0.8577, 0.7352, 0.8577, 0.1423, 0.7352, 0.1423, 0.7352, 0.0808, 0.5866, 0.0808, 0.5866, 0.03931, 0.5, 0.03931, 0.5, 0.03931, 0.5949, 0.03931, 0.5949, 0.1071, 0.7587, 0.1071, 0.7587, 0.2413, 0.8929, 0.2413, 0.8929, 0.4051, 0.9607, 0.4051, 0.9607, 0.5949, 0.9607, 0.5949, 0.9607, 0.7587, 0.8929, 0.7587, 0.8929, 0.8929, 0.7587, 0.8929, 0.7587, 0.1071, 0.7587, 0.1071, 0.7587, 0.03931, 0.5949, 0.03931, 0.5949, 0.4051, 0.9607, 0.4051, 0.9607, 0.2413, 0.8929, 0.2413, 0.8929, 0.03931, 0.5949, 0.03931, 0.5949, 0.03931, 0.5949, 0.03931, 0.5949, 0.9607, 0.5, 0.9607, 0.5, 0.9607, 0.5949, 0.9607, 0.5949, 0.1071, 0.7587, 0.1071, 0.7587, 0.1071, 0.7587, 0.1071, 0.7587, 0.8929, 0.7587, 0.8929, 0.7587, 0.7587, 0.8929, 0.7587, 0.8929, 0.2413, 0.8929, 0.2413, 0.8929, 0.2413, 0.8929, 0.2413, 0.8929, 0.5949, 0.9607, 0.5949, 0.9607, 0.4051, 0.9607, 0.4051, 0.9607, 0.4051, 0.9607, 0.4051, 0.9607, 0.4051, 0.9607, 0.4051, 0.9607, 0.2413, 0.8929, 0.2413, 0.8929, 0.1071, 0.7587, 0.1071, 0.7587, 0.9607, 0.5949, 0.9607, 0.5949, 0.8929, 0.7587, 0.8929, 0.7587, 0.5949, 0.9607, 0.5949, 0.9607, 0.5949, 0.9607, 0.5949, 0.9607, 0.9607, 0.5949, 0.9607, 0.5949, 0.9607, 0.5949, 0.9607, 0.5949, 0.7587, 0.8929, 0.7587, 0.8929, 0.7587, 0.8929, 0.7587, 0.8929, 0.7587, 0.8929, 0.7587, 0.8929, 0.5949, 0.9607, 0.5949, 0.9607, 0.8929, 0.7587, 0.8929, 0.7587, 0.8929, 0.7587, 0.8929, 0.7587, 0.03931, 0.5949, 0.03931, 0.5949, 0.03931, 0.5, 0.03931, 0.5, 0.9607, 0.5949, 0.9607, 0.5949, 0.9607, 0.5, 0.9607, 0.5, 0.0808, 0.5866, 0.03931, 0.5949, 0.1071, 0.7587, 0.1423, 0.7352, 0.9192, 0.5866, 0.9607, 0.5949, 0.9607, 0.5, 0.9192, 0.5415, 0.8577, 0.7352, 0.8929, 0.7587, 0.9607, 0.5949, 0.9192, 0.5866, 0.7352, 0.8577, 0.7587, 0.8929, 0.8929, 0.7587, 0.8577, 0.7352, 0.5866, 0.9192, 0.5949, 0.9607, 0.7587, 0.8929, 0.7352, 0.8577, 0.4134, 0.9192, 0.4051, 0.9607, 0.5949, 0.9607, 0.5866, 0.9192, 0.2648, 0.8577, 0.2413, 0.8929, 0.4051, 0.9607, 0.4134, 0.9192, 0.1423, 0.7352, 0.1071, 0.7587, 0.2413, 0.8929, 0.2648, 0.8577, 0.0808, 0.5415, 0.03931, 0.5, 0.03931, 0.5949, 0.0808, 0.5866, 0.2648, 0.8577, 0.2648, 0.8577, 0.1423, 0.7352, 0.1423, 0.7352, 0.7352, 0.8577, 0.7352, 0.8577, 0.5866, 0.9192, 0.5866, 0.9192, 0.9192, 0.5415, 0.9192, 0.5415, 0.9192, 0.5866, 0.9192, 0.5866, 0.0808, 0.5866, 0.0808, 0.5866, 0.0808, 0.5415, 0.0808, 0.5415, 0.5866, 0.9192, 0.5866, 0.9192, 0.4134, 0.9192, 0.4134, 0.9192, 0.9192, 0.5866, 0.9192, 0.5866, 0.8577, 0.7352, 0.8577, 0.7352, 0.4134, 0.9192, 0.4134, 0.9192, 0.2648, 0.8577, 0.2648, 0.8577, 0.8577, 0.7352, 0.8577, 0.7352, 0.7352, 0.8577, 0.7352, 0.8577, 0.1423, 0.7352, 0.1423, 0.7352, 0.0808, 0.5866, 0.0808, 0.5866, 0.03931, 0.5, 0.03931, 0.5949, 0.03931, 0.5949, 0.03931, 0.5, 0.1071, 0.7587, 0.2413, 0.8929, 0.2413, 0.8929, 0.1071, 0.7587, 0.4051, 0.9607, 0.5949, 0.9607, 0.5949, 0.9607, 0.4051, 0.9607, 0.7587, 0.8929, 0.8929, 0.7587, 0.8929, 0.7587, 0.7587, 0.8929, 0.1071, 0.7587, 0.03931, 0.5949, 0.03931, 0.5949, 0.1071, 0.7587, 0.4051, 0.9607, 0.2413, 0.8929, 0.2413, 0.8929, 0.4051, 0.9607, 0.03931, 0.5949, 0.03931, 0.5949, 0.03931, 0.5949, 0.03931, 0.5949, 0.9607, 0.5, 0.9607, 0.5949, 0.9607, 0.5949, 0.9607, 0.5, 0.1071, 0.7587, 0.1071, 0.7587, 0.1071, 0.7587, 0.1071, 0.7587, 0.8929, 0.7587, 0.7587, 0.8929, 0.7587, 0.8929, 0.8929, 0.7587, 0.2413, 0.8929, 0.2413, 0.8929, 0.2413, 0.8929, 0.2413, 0.8929, 0.5949, 0.9607, 0.4051, 0.9607, 0.4051, 0.9607, 0.5949, 0.9607, 0.4051, 0.9607, 0.4051, 0.9607, 0.4051, 0.9607, 0.4051, 0.9607, 0.2413, 0.8929, 0.1071, 0.7587, 0.1071, 0.7587, 0.2413, 0.8929, 0.9607, 0.5949, 0.8929, 0.7587, 0.8929, 0.7587, 0.9607, 0.5949, 0.5949, 0.9607, 0.5949, 0.9607, 0.5949, 0.9607, 0.5949, 0.9607, 0.9607, 0.5949, 0.9607, 0.5949, 0.9607, 0.5949, 0.9607, 0.5949, 0.7587, 0.8929, 0.7587, 0.8929, 0.7587, 0.8929, 0.7587, 0.8929, 0.7587, 0.8929, 0.5949, 0.9607, 0.5949, 0.9607, 0.7587, 0.8929, 0.8929, 0.7587, 0.8929, 0.7587, 0.8929, 0.7587, 0.8929, 0.7587, 0.03931, 0.5949, 0.03931, 0.5, 0.03931, 0.5, 0.03931, 0.5949, 0.9607, 0.5949, 0.9607, 0.5, 0.9607, 0.5, 0.9607, 0.5949, 0.0808, 0.5866, 0.1423, 0.7352, 0.1071, 0.7587, 0.03931, 0.5949, 0.9192, 0.5866, 0.9192, 0.5415, 0.9607, 0.5, 0.9607, 0.5949, 0.8577, 0.7352, 0.9192, 0.5866, 0.9607, 0.5949, 0.8929, 0.7587, 0.7352, 0.8577, 0.8577, 0.7352, 0.8929, 0.7587, 0.7587, 0.8929, 0.5866, 0.9192, 0.7352, 0.8577, 0.7587, 0.8929, 0.5949, 0.9607, 0.4134, 0.9192, 0.5866, 0.9192, 0.5949, 0.9607, 0.4051, 0.9607, 0.2648, 0.8577, 0.4134, 0.9192, 0.4051, 0.9607, 0.2413, 0.8929, 0.1423, 0.7352, 0.2648, 0.8577, 0.2413, 0.8929, 0.1071, 0.7587, 0.0808, 0.5415, 0.0808, 0.5866, 0.03931, 0.5949, 0.03931, 0.5, 0.2648, 0.8577, 0.1423, 0.7352, 0.1423, 0.7352, 0.2648, 0.8577, 0.7352, 0.8577, 0.5866, 0.9192, 0.5866, 0.9192, 0.7352, 0.8577, 0.9192, 0.5415, 0.9192, 0.5866, 0.9192, 0.5866, 0.9192, 0.5415, 0.0808, 0.5866, 0.0808, 0.5415, 0.0808, 0.5415, 0.0808, 0.5866, 0.5866, 0.9192, 0.4134, 0.9192, 0.4134, 0.9192, 0.5866, 0.9192, 0.9192, 0.5866, 0.8577, 0.7352, 0.8577, 0.7352, 0.9192, 0.5866, 0.4134, 0.9192, 0.2648, 0.8577, 0.2648, 0.8577, 0.4134, 0.9192, 0.8577, 0.7352, 0.7352, 0.8577, 0.7352, 0.8577, 0.8577, 0.7352, 0.1423, 0.7352, 0.0808, 0.5866, 0.0808, 0.5866, 0.1423, 0.7352])
me_plane_001.update()

# ---- objects
ob_largegear = bpy.data.objects.new('LargeGear', me_plane)
ob_smallgear = bpy.data.objects.new('SmallGear', me_plane_001)

# ---- transforms, parenting, visibility, modifiers, constraints
ob_largegear.location = (0.0, 0.0, 0.0)
ob_smallgear.location = (0.0, 0.0, 0.0)
ob_smallgear.scale = (0.4729, 0.4729, 0.4729)

# ---- collection membership
col_collection.objects.link(ob_largegear)
col_collection.objects.link(ob_smallgear)

# ---- scene / render settings (as saved in the file)
scene.frame_start = 1; scene.frame_end = 250; scene.frame_set(1)
scene.render.engine = 'BLENDER_EEVEE_NEXT'
scene.render.bake_bias = 0.0
scene.render.bake_samples = 0
scene.cycles.sampling_pattern = 'TABULATED_SOBOL'
scene.eevee.use_volume_custom_range = False
bpy.context.view_layer.update()

# ---- added for rendering (the .blend has no active camera and no usable light): camera, sun
cam_auto = bpy.data.cameras.new('AutoCamera')
cam_auto.lens = 50.0
cam_auto.sensor_width = 36.0
cam_auto.clip_end = 1000.0
ob_auto_camera = bpy.data.objects.new('AutoCamera', cam_auto)
scene.collection.objects.link(ob_auto_camera)
ob_auto_camera.location = (19.7372, -23.6846, 15.7898)
ob_auto_camera.rotation_euler = (1.09748, -7.21219e-08, 0.694738)
scene.camera = ob_auto_camera
light_auto_sun = bpy.data.lights.new('AutoSun', 'SUN')
light_auto_sun.energy = 3.0
light_auto_sun.angle = 0.0523599
ob_auto_sun = bpy.data.objects.new('AutoSun', light_auto_sun)
scene.collection.objects.link(ob_auto_sun)
ob_auto_sun.rotation_euler = (0.872665, 0.174533, 0.523599)
bpy.context.view_layer.update()
